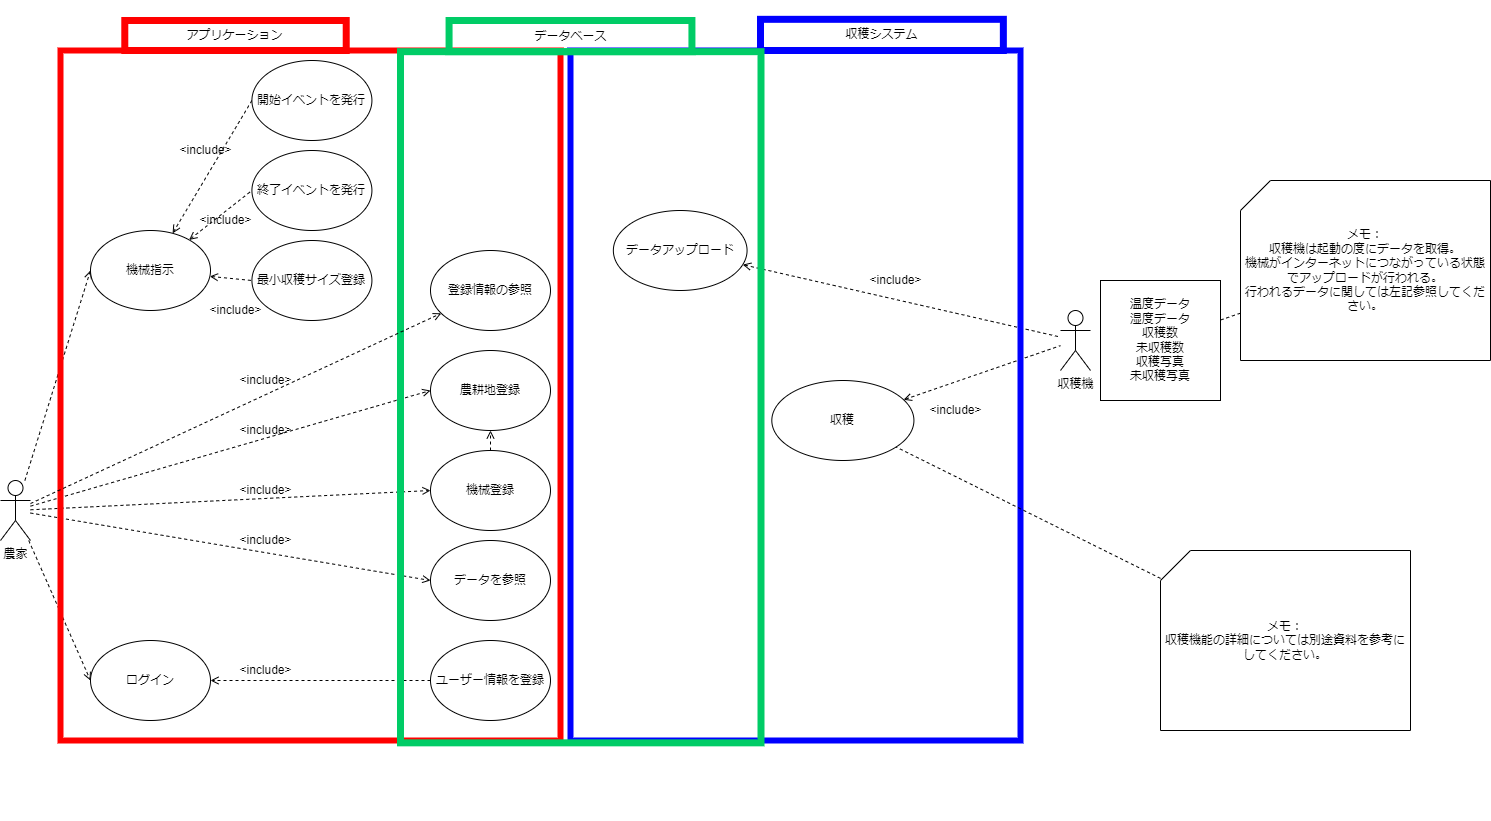

The diagram above was exported from draw.io. Its source (the exported page's mxGraphModel, read from the mxfile embedded in the PNG):
<mxGraphModel dx="1646" dy="1995" grid="1" gridSize="10" guides="1" tooltips="1" connect="1" arrows="1" fold="1" page="1" pageScale="1" pageWidth="827" pageHeight="1169" math="0" shadow="0">
  <root>
    <mxCell id="pk-NWNZrzRWGsfQepHAo-0" />
    <mxCell id="pk-NWNZrzRWGsfQepHAo-1" parent="pk-NWNZrzRWGsfQepHAo-0" />
    <mxCell id="pk-NWNZrzRWGsfQepHAo-2" style="rounded=0;orthogonalLoop=1;jettySize=auto;html=1;entryX=0;entryY=0.5;entryDx=0;entryDy=0;dashed=1;endArrow=open;endFill=0;" parent="pk-NWNZrzRWGsfQepHAo-1" source="pk-NWNZrzRWGsfQepHAo-8" target="pk-NWNZrzRWGsfQepHAo-10" edge="1">
      <mxGeometry relative="1" as="geometry" />
    </mxCell>
    <mxCell id="pk-NWNZrzRWGsfQepHAo-3" style="edgeStyle=none;rounded=0;orthogonalLoop=1;jettySize=auto;html=1;startArrow=none;startFill=0;endArrow=open;endFill=0;entryX=0;entryY=0.5;entryDx=0;entryDy=0;dashed=1;" parent="pk-NWNZrzRWGsfQepHAo-1" source="pk-NWNZrzRWGsfQepHAo-8" target="pk-NWNZrzRWGsfQepHAo-12" edge="1">
      <mxGeometry relative="1" as="geometry" />
    </mxCell>
    <mxCell id="pk-NWNZrzRWGsfQepHAo-4" style="edgeStyle=none;rounded=0;orthogonalLoop=1;jettySize=auto;html=1;startArrow=none;startFill=0;endArrow=open;endFill=0;entryX=0;entryY=0.5;entryDx=0;entryDy=0;dashed=1;" parent="pk-NWNZrzRWGsfQepHAo-1" source="pk-NWNZrzRWGsfQepHAo-8" target="pk-NWNZrzRWGsfQepHAo-13" edge="1">
      <mxGeometry relative="1" as="geometry" />
    </mxCell>
    <mxCell id="pk-NWNZrzRWGsfQepHAo-5" style="edgeStyle=none;rounded=0;orthogonalLoop=1;jettySize=auto;html=1;startArrow=open;startFill=0;endArrow=none;endFill=0;entryX=0;entryY=0.5;entryDx=0;entryDy=0;dashed=1;" parent="pk-NWNZrzRWGsfQepHAo-1" source="pk-NWNZrzRWGsfQepHAo-21" target="pk-NWNZrzRWGsfQepHAo-18" edge="1">
      <mxGeometry relative="1" as="geometry" />
    </mxCell>
    <mxCell id="pk-NWNZrzRWGsfQepHAo-6" style="edgeStyle=none;rounded=0;orthogonalLoop=1;jettySize=auto;html=1;entryX=0;entryY=0.5;entryDx=0;entryDy=0;dashed=1;startArrow=none;startFill=0;endArrow=open;endFill=0;" parent="pk-NWNZrzRWGsfQepHAo-1" source="pk-NWNZrzRWGsfQepHAo-8" target="pk-NWNZrzRWGsfQepHAo-21" edge="1">
      <mxGeometry relative="1" as="geometry" />
    </mxCell>
    <mxCell id="pk-NWNZrzRWGsfQepHAo-7" style="edgeStyle=none;rounded=0;orthogonalLoop=1;jettySize=auto;html=1;entryX=0;entryY=0.5;entryDx=0;entryDy=0;dashed=1;startArrow=none;startFill=0;endArrow=open;endFill=0;" parent="pk-NWNZrzRWGsfQepHAo-1" source="pk-NWNZrzRWGsfQepHAo-8" target="pk-NWNZrzRWGsfQepHAo-22" edge="1">
      <mxGeometry relative="1" as="geometry" />
    </mxCell>
    <mxCell id="pk-NWNZrzRWGsfQepHAo-8" value="農家" style="shape=umlActor;verticalLabelPosition=bottom;verticalAlign=top;html=1;outlineConnect=0;" parent="pk-NWNZrzRWGsfQepHAo-1" vertex="1">
      <mxGeometry x="50" y="330" width="30" height="60" as="geometry" />
    </mxCell>
    <mxCell id="pk-NWNZrzRWGsfQepHAo-9" value="収穫機" style="shape=umlActor;verticalLabelPosition=bottom;verticalAlign=top;html=1;outlineConnect=0;" parent="pk-NWNZrzRWGsfQepHAo-1" vertex="1">
      <mxGeometry x="1110" y="160" width="30" height="60" as="geometry" />
    </mxCell>
    <mxCell id="pk-NWNZrzRWGsfQepHAo-10" value="農耕地登録" style="ellipse;whiteSpace=wrap;html=1;" parent="pk-NWNZrzRWGsfQepHAo-1" vertex="1">
      <mxGeometry x="480" y="200" width="120" height="80" as="geometry" />
    </mxCell>
    <mxCell id="pk-NWNZrzRWGsfQepHAo-11" style="edgeStyle=none;rounded=0;orthogonalLoop=1;jettySize=auto;html=1;startArrow=none;startFill=0;endArrow=open;endFill=0;dashed=1;" parent="pk-NWNZrzRWGsfQepHAo-1" source="pk-NWNZrzRWGsfQepHAo-12" target="pk-NWNZrzRWGsfQepHAo-10" edge="1">
      <mxGeometry relative="1" as="geometry" />
    </mxCell>
    <mxCell id="pk-NWNZrzRWGsfQepHAo-12" value="機械登録" style="ellipse;whiteSpace=wrap;html=1;" parent="pk-NWNZrzRWGsfQepHAo-1" vertex="1">
      <mxGeometry x="480" y="300" width="120" height="80" as="geometry" />
    </mxCell>
    <mxCell id="pk-NWNZrzRWGsfQepHAo-13" value="データを参照" style="ellipse;whiteSpace=wrap;html=1;" parent="pk-NWNZrzRWGsfQepHAo-1" vertex="1">
      <mxGeometry x="480" y="390" width="120" height="80" as="geometry" />
    </mxCell>
    <mxCell id="pk-NWNZrzRWGsfQepHAo-18" value="最小収穫サイズ登録" style="ellipse;whiteSpace=wrap;html=1;" parent="pk-NWNZrzRWGsfQepHAo-1" vertex="1">
      <mxGeometry x="301.42" y="90" width="120" height="80" as="geometry" />
    </mxCell>
    <mxCell id="pk-NWNZrzRWGsfQepHAo-19" style="edgeStyle=none;rounded=0;orthogonalLoop=1;jettySize=auto;html=1;startArrow=open;startFill=0;endArrow=none;endFill=0;dashed=1;" parent="pk-NWNZrzRWGsfQepHAo-1" source="pk-NWNZrzRWGsfQepHAo-37" target="pk-NWNZrzRWGsfQepHAo-9" edge="1">
      <mxGeometry relative="1" as="geometry" />
    </mxCell>
    <mxCell id="pk-NWNZrzRWGsfQepHAo-20" style="edgeStyle=none;rounded=0;orthogonalLoop=1;jettySize=auto;html=1;startArrow=open;startFill=0;endArrow=none;endFill=0;dashed=1;" parent="pk-NWNZrzRWGsfQepHAo-1" source="pk-NWNZrzRWGsfQepHAo-25" target="pk-NWNZrzRWGsfQepHAo-9" edge="1">
      <mxGeometry relative="1" as="geometry" />
    </mxCell>
    <mxCell id="pk-NWNZrzRWGsfQepHAo-21" value="機械指示" style="ellipse;whiteSpace=wrap;html=1;" parent="pk-NWNZrzRWGsfQepHAo-1" vertex="1">
      <mxGeometry x="140" y="80" width="120" height="80" as="geometry" />
    </mxCell>
    <mxCell id="pk-NWNZrzRWGsfQepHAo-22" value="ログイン" style="ellipse;whiteSpace=wrap;html=1;" parent="pk-NWNZrzRWGsfQepHAo-1" vertex="1">
      <mxGeometry x="140" y="490" width="120" height="80" as="geometry" />
    </mxCell>
    <mxCell id="pk-NWNZrzRWGsfQepHAo-23" value="" style="group" parent="pk-NWNZrzRWGsfQepHAo-1" vertex="1" connectable="0">
      <mxGeometry x="620" y="-150" width="450" height="740" as="geometry" />
    </mxCell>
    <mxCell id="pk-NWNZrzRWGsfQepHAo-24" value="" style="rounded=0;whiteSpace=wrap;html=1;fillColor=none;strokeColor=#0000FF;strokeWidth=6;" parent="pk-NWNZrzRWGsfQepHAo-23" vertex="1">
      <mxGeometry y="50" width="450.00000000000006" height="690" as="geometry" />
    </mxCell>
    <mxCell id="pk-NWNZrzRWGsfQepHAo-25" value="収穫" style="ellipse;whiteSpace=wrap;html=1;" parent="pk-NWNZrzRWGsfQepHAo-23" vertex="1">
      <mxGeometry x="201.3157894736842" y="380" width="142.1052631578947" height="80" as="geometry" />
    </mxCell>
    <mxCell id="pk-NWNZrzRWGsfQepHAo-26" value="収穫システム" style="text;html=1;strokeColor=#0000FF;fillColor=none;align=center;verticalAlign=middle;whiteSpace=wrap;rounded=0;strokeWidth=7;" parent="pk-NWNZrzRWGsfQepHAo-23" vertex="1">
      <mxGeometry x="190.0014285714285" y="18.830000000000013" width="242.8571428571428" height="31.168831168831165" as="geometry" />
    </mxCell>
    <mxCell id="Y5mZydLGhkcx6VZ7jnlC-15" value="&amp;lt;include&amp;gt;" style="text;html=1;align=center;verticalAlign=middle;resizable=0;points=[];autosize=1;strokeColor=none;fillColor=none;" parent="pk-NWNZrzRWGsfQepHAo-23" vertex="1">
      <mxGeometry x="350" y="400" width="70" height="20" as="geometry" />
    </mxCell>
    <mxCell id="pk-NWNZrzRWGsfQepHAo-27" value="終了イベントを発行" style="ellipse;whiteSpace=wrap;html=1;" parent="pk-NWNZrzRWGsfQepHAo-1" vertex="1">
      <mxGeometry x="301.42" width="120" height="80" as="geometry" />
    </mxCell>
    <mxCell id="pk-NWNZrzRWGsfQepHAo-28" style="edgeStyle=none;rounded=0;orthogonalLoop=1;jettySize=auto;html=1;startArrow=open;startFill=0;endArrow=none;endFill=0;entryX=0;entryY=0.5;entryDx=0;entryDy=0;dashed=1;" parent="pk-NWNZrzRWGsfQepHAo-1" source="pk-NWNZrzRWGsfQepHAo-21" target="pk-NWNZrzRWGsfQepHAo-27" edge="1">
      <mxGeometry relative="1" as="geometry">
        <mxPoint x="262.67373437486185" y="110.84591477277763" as="sourcePoint" />
        <mxPoint x="320" y="90" as="targetPoint" />
      </mxGeometry>
    </mxCell>
    <mxCell id="pk-NWNZrzRWGsfQepHAo-29" style="edgeStyle=none;rounded=0;orthogonalLoop=1;jettySize=auto;html=1;dashed=1;startArrow=none;startFill=0;endArrow=open;endFill=0;exitX=0;exitY=0.5;exitDx=0;exitDy=0;" parent="pk-NWNZrzRWGsfQepHAo-1" source="pk-NWNZrzRWGsfQepHAo-30" target="pk-NWNZrzRWGsfQepHAo-21" edge="1">
      <mxGeometry relative="1" as="geometry" />
    </mxCell>
    <mxCell id="pk-NWNZrzRWGsfQepHAo-30" value="開始イベントを発行" style="ellipse;whiteSpace=wrap;html=1;" parent="pk-NWNZrzRWGsfQepHAo-1" vertex="1">
      <mxGeometry x="301.42" y="-90" width="120" height="80" as="geometry" />
    </mxCell>
    <mxCell id="pk-NWNZrzRWGsfQepHAo-31" style="edgeStyle=none;rounded=0;orthogonalLoop=1;jettySize=auto;html=1;dashed=1;startArrow=none;startFill=0;endArrow=open;endFill=0;" parent="pk-NWNZrzRWGsfQepHAo-1" source="pk-NWNZrzRWGsfQepHAo-32" target="pk-NWNZrzRWGsfQepHAo-22" edge="1">
      <mxGeometry relative="1" as="geometry" />
    </mxCell>
    <mxCell id="pk-NWNZrzRWGsfQepHAo-32" value="ユーザー情報を登録" style="ellipse;whiteSpace=wrap;html=1;" parent="pk-NWNZrzRWGsfQepHAo-1" vertex="1">
      <mxGeometry x="480" y="490" width="120" height="80" as="geometry" />
    </mxCell>
    <mxCell id="pk-NWNZrzRWGsfQepHAo-33" value="アプリケーション" style="text;html=1;strokeColor=#FF0000;fillColor=none;align=center;verticalAlign=middle;whiteSpace=wrap;rounded=0;strokeWidth=7;" parent="pk-NWNZrzRWGsfQepHAo-1" vertex="1">
      <mxGeometry x="174.28571428571428" y="-130" width="221.42857142857144" height="30" as="geometry" />
    </mxCell>
    <mxCell id="pk-NWNZrzRWGsfQepHAo-35" value="" style="rounded=0;whiteSpace=wrap;html=1;fillColor=none;strokeColor=#FF0000;strokeWidth=6;" parent="pk-NWNZrzRWGsfQepHAo-1" vertex="1">
      <mxGeometry x="110" y="-100" width="500" height="690" as="geometry" />
    </mxCell>
    <mxCell id="pk-NWNZrzRWGsfQepHAo-36" value="" style="group" parent="pk-NWNZrzRWGsfQepHAo-1" vertex="1" connectable="0">
      <mxGeometry x="440" y="-67.66" width="390" height="737.66" as="geometry" />
    </mxCell>
    <mxCell id="pk-NWNZrzRWGsfQepHAo-37" value="データアップロード" style="ellipse;whiteSpace=wrap;html=1;" parent="pk-NWNZrzRWGsfQepHAo-36" vertex="1">
      <mxGeometry x="222.8571428571429" y="127.66193309859158" width="133.71428571428575" height="79.99974647887325" as="geometry" />
    </mxCell>
    <mxCell id="pk-NWNZrzRWGsfQepHAo-38" value="" style="rounded=0;whiteSpace=wrap;html=1;strokeColor=#00CC66;fillColor=none;strokeWidth=7;" parent="pk-NWNZrzRWGsfQepHAo-36" vertex="1">
      <mxGeometry x="10" y="-31.17" width="360.5" height="691.17" as="geometry" />
    </mxCell>
    <mxCell id="pk-NWNZrzRWGsfQepHAo-39" value="データベース" style="text;html=1;strokeColor=#00CC66;fillColor=none;align=center;verticalAlign=middle;whiteSpace=wrap;rounded=0;strokeWidth=7;" parent="pk-NWNZrzRWGsfQepHAo-1" vertex="1">
      <mxGeometry x="498.5714285714285" y="-130" width="242.85714285714286" height="31.168831168831165" as="geometry" />
    </mxCell>
    <mxCell id="Y5mZydLGhkcx6VZ7jnlC-1" style="edgeStyle=none;html=1;dashed=1;endArrow=open;endFill=0;" parent="pk-NWNZrzRWGsfQepHAo-1" source="pk-NWNZrzRWGsfQepHAo-8" target="Y5mZydLGhkcx6VZ7jnlC-0" edge="1">
      <mxGeometry relative="1" as="geometry" />
    </mxCell>
    <mxCell id="Y5mZydLGhkcx6VZ7jnlC-0" value="登録情報の参照" style="ellipse;whiteSpace=wrap;html=1;" parent="pk-NWNZrzRWGsfQepHAo-1" vertex="1">
      <mxGeometry x="480" y="100" width="120" height="80" as="geometry" />
    </mxCell>
    <mxCell id="Y5mZydLGhkcx6VZ7jnlC-2" value="&amp;lt;include&amp;gt;" style="text;html=1;align=center;verticalAlign=middle;resizable=0;points=[];autosize=1;strokeColor=none;fillColor=none;" parent="pk-NWNZrzRWGsfQepHAo-1" vertex="1">
      <mxGeometry x="280" y="220" width="70" height="20" as="geometry" />
    </mxCell>
    <mxCell id="Y5mZydLGhkcx6VZ7jnlC-3" value="&amp;lt;include&amp;gt;" style="text;html=1;align=center;verticalAlign=middle;resizable=0;points=[];autosize=1;strokeColor=none;fillColor=none;" parent="pk-NWNZrzRWGsfQepHAo-1" vertex="1">
      <mxGeometry x="280" y="270" width="70" height="20" as="geometry" />
    </mxCell>
    <mxCell id="Y5mZydLGhkcx6VZ7jnlC-4" value="&amp;lt;include&amp;gt;" style="text;html=1;align=center;verticalAlign=middle;resizable=0;points=[];autosize=1;strokeColor=none;fillColor=none;" parent="pk-NWNZrzRWGsfQepHAo-1" vertex="1">
      <mxGeometry x="280" y="330" width="70" height="20" as="geometry" />
    </mxCell>
    <mxCell id="Y5mZydLGhkcx6VZ7jnlC-5" value="&amp;lt;include&amp;gt;" style="text;html=1;align=center;verticalAlign=middle;resizable=0;points=[];autosize=1;strokeColor=none;fillColor=none;" parent="pk-NWNZrzRWGsfQepHAo-1" vertex="1">
      <mxGeometry x="280" y="380" width="70" height="20" as="geometry" />
    </mxCell>
    <mxCell id="Y5mZydLGhkcx6VZ7jnlC-6" value="&amp;lt;include&amp;gt;" style="text;html=1;align=center;verticalAlign=middle;resizable=0;points=[];autosize=1;strokeColor=none;fillColor=none;" parent="pk-NWNZrzRWGsfQepHAo-1" vertex="1">
      <mxGeometry x="280" y="510" width="70" height="20" as="geometry" />
    </mxCell>
    <mxCell id="Y5mZydLGhkcx6VZ7jnlC-7" value="&amp;lt;include&amp;gt;" style="text;html=1;align=center;verticalAlign=middle;resizable=0;points=[];autosize=1;strokeColor=none;fillColor=none;" parent="pk-NWNZrzRWGsfQepHAo-1" vertex="1">
      <mxGeometry x="250" y="150" width="70" height="20" as="geometry" />
    </mxCell>
    <mxCell id="Y5mZydLGhkcx6VZ7jnlC-8" value="&amp;lt;include&amp;gt;" style="text;html=1;align=center;verticalAlign=middle;resizable=0;points=[];autosize=1;strokeColor=none;fillColor=none;" parent="pk-NWNZrzRWGsfQepHAo-1" vertex="1">
      <mxGeometry x="240" y="60" width="70" height="20" as="geometry" />
    </mxCell>
    <mxCell id="Y5mZydLGhkcx6VZ7jnlC-9" value="&amp;lt;include&amp;gt;" style="text;html=1;align=center;verticalAlign=middle;resizable=0;points=[];autosize=1;strokeColor=none;fillColor=none;" parent="pk-NWNZrzRWGsfQepHAo-1" vertex="1">
      <mxGeometry x="220" y="-10" width="70" height="20" as="geometry" />
    </mxCell>
    <mxCell id="Y5mZydLGhkcx6VZ7jnlC-12" value="&lt;span&gt;温度データ&lt;br&gt;&lt;/span&gt;湿度データ&lt;br&gt;収穫数&lt;br&gt;未収穫数&lt;br&gt;収穫写真&lt;br&gt;未収穫写真&lt;span&gt;&lt;br&gt;&lt;/span&gt;" style="whiteSpace=wrap;html=1;aspect=fixed;" parent="pk-NWNZrzRWGsfQepHAo-1" vertex="1">
      <mxGeometry x="1150" y="130" width="120" height="120" as="geometry" />
    </mxCell>
    <mxCell id="Y5mZydLGhkcx6VZ7jnlC-17" style="edgeStyle=none;html=1;dashed=1;endArrow=none;endFill=0;" parent="pk-NWNZrzRWGsfQepHAo-1" source="Y5mZydLGhkcx6VZ7jnlC-13" target="Y5mZydLGhkcx6VZ7jnlC-12" edge="1">
      <mxGeometry relative="1" as="geometry" />
    </mxCell>
    <mxCell id="Y5mZydLGhkcx6VZ7jnlC-13" value="メモ：&lt;br&gt;収穫機は起動の度にデータを取得。&lt;br&gt;機械がインターネットにつながっている状態でアップロードが行われる。&lt;br&gt;行われるデータに関しては左記参照してください。" style="shape=card;whiteSpace=wrap;html=1;" parent="pk-NWNZrzRWGsfQepHAo-1" vertex="1">
      <mxGeometry x="1290" y="30" width="250" height="180" as="geometry" />
    </mxCell>
    <mxCell id="Y5mZydLGhkcx6VZ7jnlC-14" value="&amp;lt;include&amp;gt;" style="text;html=1;align=center;verticalAlign=middle;resizable=0;points=[];autosize=1;strokeColor=none;fillColor=none;" parent="pk-NWNZrzRWGsfQepHAo-1" vertex="1">
      <mxGeometry x="910" y="120" width="70" height="20" as="geometry" />
    </mxCell>
    <mxCell id="Y5mZydLGhkcx6VZ7jnlC-18" style="edgeStyle=none;html=1;dashed=1;endArrow=none;endFill=0;" parent="pk-NWNZrzRWGsfQepHAo-1" source="Y5mZydLGhkcx6VZ7jnlC-16" target="pk-NWNZrzRWGsfQepHAo-25" edge="1">
      <mxGeometry relative="1" as="geometry" />
    </mxCell>
    <mxCell id="Y5mZydLGhkcx6VZ7jnlC-16" value="メモ：&lt;br&gt;収穫機能の詳細については別途資料を参考にしてください。" style="shape=card;whiteSpace=wrap;html=1;" parent="pk-NWNZrzRWGsfQepHAo-1" vertex="1">
      <mxGeometry x="1210" y="400" width="250" height="180" as="geometry" />
    </mxCell>
  </root>
</mxGraphModel>